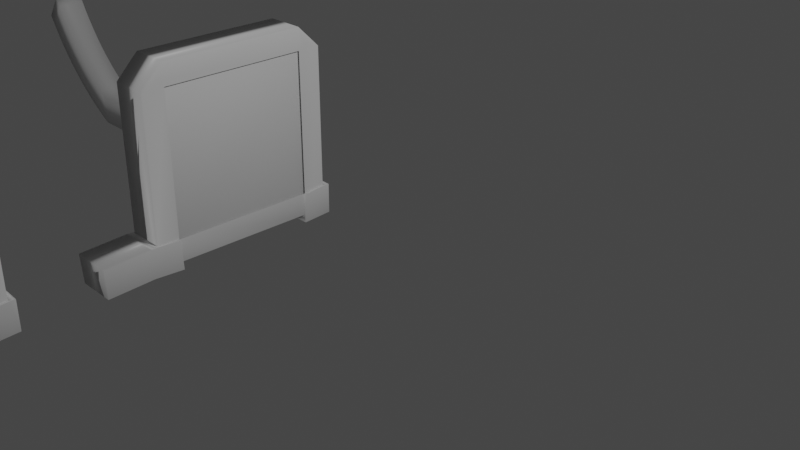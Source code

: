 # Source: Half_Glasses.blend  (saved by Blender 3.0.42; exported with 4.5.12 LTS)
import bpy
from mathutils import Matrix  # noqa: F401  (used for matrix-valued properties, if any)

bpy.ops.wm.read_factory_settings(use_empty=True)
scene = bpy.context.scene
scene.name = 'Scene'

# ---- collections
col_collection = bpy.data.collections.new('Collection'); scene.collection.children.link(col_collection)

# ---- materials (node trees are filled in below, after node groups)
mat_material = bpy.data.materials.new('Material')
mat_material.alpha_threshold = 0.0
mat_material.use_transparent_shadow = False
mat_material.line_color = (0.0, 0.0, 0.0, 1.0)

# ---- material node trees
mat_material.use_nodes = True; mat_material.node_tree.nodes.clear()
_N = mat_material.node_tree.nodes; _L = mat_material.node_tree.links
n0 = _N.new('ShaderNodeOutputMaterial'); n0.name = 'Material Output'; n0.location = (300, 300)
n1 = _N.new('ShaderNodeBsdfPrincipled'); n1.name = 'Principled BSDF'; n1.location = (10, 300)
n1.distribution = 'GGX'
n1.subsurface_method = 'RANDOM_WALK_SKIN'
n1.inputs[2].default_value = 0.4
n1.inputs[3].default_value = 1.45
n1.inputs[27].default_value = (0.0, 0.0, 0.0, 1.0)
n1.inputs[28].default_value = 1.0
_L.new(n1.outputs[0], n0.inputs[0])
n0.is_active_output = True

# ---- world
world_world = bpy.data.worlds.new('World'); scene.world = world_world
world_world.use_nodes = True; world_world.node_tree.nodes.clear()
_N = world_world.node_tree.nodes; _L = world_world.node_tree.links
n0 = _N.new('ShaderNodeOutputWorld'); n0.name = 'World Output'; n0.location = (300, 300)
n1 = _N.new('ShaderNodeBackground'); n1.name = 'Background'; n1.location = (10, 300)
n1.inputs[0].default_value = (0.05088, 0.05088, 0.05088, 1.0)
_L.new(n1.outputs[0], n0.inputs[0])
n0.is_active_output = True
world_world.color = (0.05088, 0.05088, 0.05088)
world_world.use_sun_shadow = False
world_world.sun_shadow_jitter_overblur = 0.0

# ---- cameras
cam_camera = bpy.data.cameras.new('Camera')
cam_camera.clip_end = 100.0
cam_camera.ortho_scale = 7.314

# ---- lights
light_light = bpy.data.lights.new('Light', 'POINT')
light_light.transmission_factor = 0.0
light_light.energy = 1000.0
light_light.shadow_soft_size = 0.1
light_light.shadow_maximum_resolution = 0.006
light_light.use_absolute_resolution = True

# ---- meshes
me_cube = bpy.data.meshes.new('Cube')
me_cube.from_pydata([(1.0, 0.7605, 0.7605), (1.0, 0.7605, -0.7605), (1.0, -0.7605, 0.7605), (1.0, -0.7605, -0.7605), (-1.0, 0.7605, 0.7605), (-1.0, 0.7605, -0.7605), (-1.0, -0.7605, 0.7605), (-1.0, -0.7605, -0.7605), (-1.064, 1.066, -1.065), (1.063, 1.066, -1.066), (-1.064, -1.066, -1.066), (-1.081, -0.7964, -1.078), (-1.0, 0.7374, -1.0), (1.0, 0.7429, -1.0), (1.0, 1.0, -0.7351), (-1.0, 1.0, -0.7467), (1.0, 1.0, -0.7378), (1.0, -0.7414, -1.0), (-1.0, -0.7939, -1.0), (1.0, -1.0, -0.7489), (-1.0, -1.0, -0.7447), (1.0, 1.0, 0.7652), (1.0, 0.7652, 1.0), (1.0, 0.834, 0.834), (-1.0, -1.0, 0.7652), (-1.0, -0.7652, 1.0), (-1.0, -0.834, 0.834), (1.0, -0.7652, 1.0), (1.0, -1.0, 0.7652), (1.0, -0.834, 0.834), (-1.0, 0.7652, 1.0), (-1.0, 1.0, 0.7652), (-1.0, 0.834, 0.834), (-1.035, -0.7939, -1.033), (1.043, 1.022, -0.7378), (1.034, -1.035, -0.7489), (-1.034, 1.035, -0.7467), (1.033, 0.7429, -1.035), (-1.048, -0.7605, -0.7605), (-1.048, 0.7605, -0.7605), (1.048, 0.7605, -0.7605), (1.048, -0.7605, -0.7605), (-1.033, 0.7374, -1.035), (1.048, 1.0, -0.7351), (1.034, -0.7414, -1.035), (-1.034, -1.035, -0.7447), (1.091, 1.065, -0.7411), (1.077, -1.082, -0.751), (1.064, -1.066, -1.066), (-1.077, 1.083, -0.7477), (1.077, 0.7449, -1.083), (-1.113, -0.7634, -0.7624), (-1.113, 0.7628, -0.763), (1.113, 0.7619, -0.7644), (1.113, -0.7629, -0.763), (-1.076, 0.7394, -1.083), (1.113, 1.002, -0.7394), (1.077, -0.7434, -1.082), (-1.077, -1.083, -0.7467), (-19.29, 1.141, -0.8082), (-19.28, 1.124, -1.126), (-19.33, 0.8211, -0.8236), (-19.29, 0.7977, -1.144), (-19.82, 1.141, -0.7391), (-19.88, 1.124, -1.056), (-19.86, 0.8211, -0.7541), (-19.9, 0.7977, -1.074), (-20.32, 1.141, -0.6651), (-20.46, 1.124, -0.9814), (-20.37, 0.8211, -0.6797), (-20.48, 0.7977, -0.9992), (-20.81, 1.141, -0.5863), (-21.02, 1.124, -0.9009), (-20.86, 0.8211, -0.6005), (-21.05, 0.7977, -0.9185), (-21.28, 1.141, -0.5029), (-21.56, 1.124, -0.8152), (-21.33, 0.8211, -0.5166), (-21.59, 0.7977, -0.8325), (-21.73, 1.141, -0.4152), (-22.09, 1.124, -0.7244), (-21.78, 0.8211, -0.4284), (-22.12, 0.7977, -0.7414), (-22.16, 1.141, -0.3232), (-22.59, 1.124, -0.6286), (-22.21, 0.8211, -0.3359), (-22.62, 0.7977, -0.6453), (-22.56, 1.141, -0.2273), (-23.06, 1.124, -0.5282), (-22.62, 0.8211, -0.2394), (-23.1, 0.7977, -0.5445), (-22.94, 1.141, -0.1275), (-23.51, 1.124, -0.4233), (-23.0, 0.8211, -0.1391), (-23.56, 0.7977, -0.4393), (-23.3, 1.141, -0.02425), (-23.94, 1.124, -0.3143), (-23.37, 0.8211, -0.03521), (-23.99, 0.7977, -0.3297), (-23.64, 1.141, 0.08234), (-24.34, 1.124, -0.2012), (-23.7, 0.8211, 0.07201), (-24.39, 0.7977, -0.2162), (-23.94, 1.141, 0.192), (-24.72, 1.124, -0.08444), (-24.01, 0.8211, 0.1823), (-24.77, 0.7977, -0.09894), (-24.23, 1.141, 0.3045), (-25.06, 1.124, 0.03578), (-24.3, 0.8211, 0.2955), (-25.12, 0.7977, 0.02182), (1.078, -1.584, -0.7773), (1.065, -1.567, -1.092), (-1.063, -1.568, -1.092), (-1.076, -1.584, -0.7731)], [], [(0, 1, 14, 21, 23), (5, 15, 36, 39), (3, 19, 35, 41), (12, 5, 39, 42), (17, 3, 41, 44), (16, 15, 31, 21, 14), (3, 2, 29, 28, 19), (5, 4, 32, 31, 15), (22, 30, 25, 27), (6, 7, 20, 24, 26), (14, 1, 40, 43), (12, 13, 17, 18), (13, 1, 3, 17), (18, 17, 44, 33), (1, 13, 37, 40), (20, 7, 38, 45), (20, 19, 28, 24), (13, 12, 42, 37), (7, 18, 33, 38), (15, 16, 34, 36), (4, 6, 26, 25, 30, 32), (18, 7, 5, 12), (19, 20, 45, 35), (21, 22, 23), (24, 25, 26), (27, 28, 29), (30, 31, 32), (27, 25, 24, 28), (30, 22, 21, 31), (2, 0, 23, 22, 27, 29), (41, 35, 47, 54), (43, 40, 53, 56), (44, 41, 54, 57), (40, 37, 50, 53), (33, 44, 57, 11), (37, 42, 55, 50), (45, 38, 51, 58), (36, 34, 46, 49), (38, 33, 11, 51), (34, 43, 56, 46), (35, 45, 58, 47), (39, 36, 49, 52), (16, 14, 43, 34), (47, 58, 114, 111), (8, 9, 50, 55), (8, 49, 46, 9), (51, 11, 10), (53, 50, 9), (56, 53, 9, 46), (49, 8, 60, 59), (52, 49, 59, 61), (11, 57, 48, 10), (57, 54, 48), (47, 48, 54), (58, 51, 10), (42, 39, 52, 55), (62, 61, 65, 66), (59, 60, 64, 63), (55, 52, 61, 62), (8, 55, 62, 60), (65, 63, 67, 69), (66, 65, 69, 70), (61, 59, 63, 65), (60, 62, 66, 64), (68, 70, 74, 72), (69, 67, 71, 73), (64, 66, 70, 68), (63, 64, 68, 67), (73, 71, 75, 77), (74, 73, 77, 78), (67, 68, 72, 71), (70, 69, 73, 74), (76, 78, 82, 80), (77, 75, 79, 81), (72, 74, 78, 76), (71, 72, 76, 75), (80, 82, 86, 84), (81, 79, 83, 85), (75, 76, 80, 79), (78, 77, 81, 82), (85, 83, 87, 89), (86, 85, 89, 90), (79, 80, 84, 83), (82, 81, 85, 86), (88, 90, 94, 92), (89, 87, 91, 93), (84, 86, 90, 88), (83, 84, 88, 87), (91, 92, 96, 95), (92, 94, 98, 96), (87, 88, 92, 91), (90, 89, 93, 94), (97, 95, 99, 101), (98, 97, 101, 102), (94, 93, 97, 98), (93, 91, 95, 97), (100, 102, 106, 104), (101, 99, 103, 105), (96, 98, 102, 100), (95, 96, 100, 99), (106, 105, 109, 110), (103, 104, 108, 107), (99, 100, 104, 103), (102, 101, 105, 106), (110, 109, 108), (107, 108, 109), (105, 103, 107, 109), (104, 106, 110, 108), (112, 111, 114, 113), (10, 48, 112, 113), (48, 47, 111, 112), (58, 10, 113, 114)])
me_cube.polygons.foreach_set('use_smooth', [True] * 112)
_uv = me_cube.uv_layers.new(name='UVMap')
_uv.uv.foreach_set('vector', [0.5951, 0.5299, 0.4049, 0.5299, 0.4081, 0.5, 0.5957, 0.5, 0.6043, 0.5207, 0.4049, 0.2201, 0.4067, 0.25, 0.4067, 0.25, 0.4049, 0.2201, 0.4049, 0.7201, 0.4064, 0.75, 0.4064, 0.75, 0.4049, 0.7201, 0.375, 0.2172, 0.4049, 0.2201, 0.4049, 0.2201, 0.375, 0.2172, 0.375, 0.7177, 0.4049, 0.7201, 0.4049, 0.7201, 0.375, 0.7177, 0.4078, 0.5, 0.4067, 0.25, 0.5957, 0.25, 0.5957, 0.5, 0.4081, 0.5, 0.4049, 0.7201, 0.5951, 0.7201, 0.6043, 0.7293, 0.5957, 0.75, 0.4064, 0.75, 0.4049, 0.2201, 0.5951, 0.2201, 0.6043, 0.2293, 0.5957, 0.25, 0.4067, 0.25, 0.625, 0.5293, 0.875, 0.5293, 0.875, 0.7207, 0.625, 0.7207, 0.5951, 0.02994, 0.4049, 0.02994, 0.4069, 0.0, 0.5957, 0.0, 0.6043, 0.02075, 0.4081, 0.5, 0.4049, 0.5299, 0.4049, 0.5299, 0.4081, 0.5, 0.125, 0.5328, 0.375, 0.5321, 0.375, 0.7177, 0.125, 0.7242, 0.375, 0.5321, 0.4049, 0.5299, 0.4049, 0.7201, 0.375, 0.7177, 0.125, 0.7242, 0.375, 0.7177, 0.375, 0.7177, 0.125, 0.7242, 0.4049, 0.5299, 0.375, 0.5321, 0.375, 0.5321, 0.4049, 0.5299, 0.4069, 0.0, 0.4049, 0.02994, 0.4049, 0.02994, 0.4069, 0.0, 0.4069, 1.0, 0.4064, 0.75, 0.5957, 0.75, 0.5957, 1.0, 0.375, 0.5321, 0.125, 0.5328, 0.125, 0.5328, 0.375, 0.5321, 0.4049, 0.02994, 0.375, 0.02576, 0.375, 0.02576, 0.4049, 0.02994, 0.4067, 0.25, 0.4078, 0.5, 0.4078, 0.5, 0.4067, 0.25, 0.5951, 0.2201, 0.5951, 0.02994, 0.6043, 0.02075, 0.625, 0.02934, 0.625, 0.2207, 0.6043, 0.2293, 0.375, 0.02576, 0.4049, 0.02994, 0.4049, 0.2201, 0.375, 0.2172, 0.4064, 0.75, 0.4069, 1.0, 0.4069, 1.0, 0.4064, 0.75, 0.5957, 0.5, 0.6103, 0.5147, 0.6043, 0.5207, 0.5957, 0.0, 0.6103, 0.01467, 0.6043, 0.02075, 0.625, 0.7207, 0.5957, 0.75, 0.6043, 0.7293, 0.625, 0.2207, 0.5957, 0.25, 0.6043, 0.2293, 0.625, 0.75, 0.625, 1.0, 0.5957, 1.0, 0.5957, 0.75, 0.625, 0.25, 0.625, 0.5, 0.5957, 0.5, 0.5957, 0.25, 0.5951, 0.7201, 0.5951, 0.5299, 0.6043, 0.5207, 0.625, 0.5293, 0.625, 0.7207, 0.6043, 0.7293, 0.4049, 0.7201, 0.4064, 0.75, 0.4064, 0.75, 0.4049, 0.7201, 0.4081, 0.5, 0.4049, 0.5299, 0.4049, 0.5299, 0.4081, 0.5, 0.375, 0.7177, 0.4049, 0.7201, 0.4049, 0.7201, 0.375, 0.7177, 0.4049, 0.5299, 0.375, 0.5321, 0.375, 0.5321, 0.4049, 0.5299, 0.125, 0.7242, 0.375, 0.7177, 0.375, 0.7177, 0.125, 0.7242, 0.375, 0.5321, 0.125, 0.5328, 0.125, 0.5328, 0.375, 0.5321, 0.4069, 0.0, 0.4049, 0.02994, 0.4049, 0.02994, 0.4069, 0.0, 0.4067, 0.25, 0.4078, 0.5, 0.4078, 0.5, 0.4067, 0.25, 0.4049, 0.02994, 0.375, 0.02576, 0.375, 0.02576, 0.4049, 0.02994, 0.4078, 0.5, 0.4081, 0.5, 0.4081, 0.5, 0.4078, 0.5, 0.4064, 0.75, 0.4069, 1.0, 0.4069, 1.0, 0.4064, 0.75, 0.4049, 0.2201, 0.4067, 0.25, 0.4067, 0.25, 0.4049, 0.2201, 0.4078, 0.5, 0.4081, 0.5, 0.4081, 0.5, 0.4078, 0.5, 0.4064, 0.75, 0.4069, 1.0, 0.4069, 1.0, 0.4064, 0.75, 0.125, 0.5, 0.375, 0.5, 0.375, 0.5321, 0.125, 0.5328, 0.375, 0.25, 0.4067, 0.25, 0.4078, 0.5, 0.375, 0.5, 0.4049, 0.02994, 0.375, 0.02576, 0.375, 0.0, 0.4049, 0.5299, 0.375, 0.5321, 0.375, 0.5, 0.4081, 0.5, 0.4049, 0.5299, 0.375, 0.5, 0.4078, 0.5, 0.4067, 0.25, 0.375, 0.25, 0.375, 0.25, 0.4067, 0.25, 0.4049, 0.2201, 0.4067, 0.25, 0.4067, 0.25, 0.4049, 0.2201, 0.125, 0.7242, 0.375, 0.7177, 0.375, 0.75, 0.125, 0.75, 0.375, 0.7177, 0.4049, 0.7201, 0.375, 0.75, 0.4064, 0.75, 0.375, 0.75, 0.4049, 0.7201, 0.4069, 0.0, 0.4049, 0.02994, 0.375, 0.0, 0.375, 0.2172, 0.4049, 0.2201, 0.4049, 0.2201, 0.375, 0.2172, 0.375, 0.2172, 0.4049, 0.2201, 0.4049, 0.2201, 0.375, 0.2172, 0.4067, 0.25, 0.375, 0.25, 0.375, 0.25, 0.4067, 0.25, 0.375, 0.2172, 0.4049, 0.2201, 0.4049, 0.2201, 0.375, 0.2172, 0.125, 0.5, 0.125, 0.5328, 0.125, 0.5328, 0.125, 0.5, 0.4049, 0.2201, 0.4067, 0.25, 0.4067, 0.25, 0.4049, 0.2201, 0.375, 0.2172, 0.4049, 0.2201, 0.4049, 0.2201, 0.375, 0.2172, 0.4049, 0.2201, 0.4067, 0.25, 0.4067, 0.25, 0.4049, 0.2201, 0.125, 0.5, 0.125, 0.5328, 0.125, 0.5328, 0.125, 0.5, 0.125, 0.5, 0.125, 0.5328, 0.125, 0.5328, 0.125, 0.5, 0.4049, 0.2201, 0.4067, 0.25, 0.4067, 0.25, 0.4049, 0.2201, 0.125, 0.5, 0.125, 0.5328, 0.125, 0.5328, 0.125, 0.5, 0.4067, 0.25, 0.375, 0.25, 0.375, 0.25, 0.4067, 0.25, 0.4049, 0.2201, 0.4067, 0.25, 0.4067, 0.25, 0.4049, 0.2201, 0.375, 0.2172, 0.4049, 0.2201, 0.4049, 0.2201, 0.375, 0.2172, 0.4067, 0.25, 0.375, 0.25, 0.375, 0.25, 0.4067, 0.25, 0.375, 0.2172, 0.4049, 0.2201, 0.4049, 0.2201, 0.375, 0.2172, 0.125, 0.5, 0.125, 0.5328, 0.125, 0.5328, 0.125, 0.5, 0.4049, 0.2201, 0.4067, 0.25, 0.4067, 0.25, 0.4049, 0.2201, 0.125, 0.5, 0.125, 0.5328, 0.125, 0.5328, 0.125, 0.5, 0.4067, 0.25, 0.375, 0.25, 0.375, 0.25, 0.4067, 0.25, 0.125, 0.5, 0.125, 0.5328, 0.125, 0.5328, 0.125, 0.5, 0.4049, 0.2201, 0.4067, 0.25, 0.4067, 0.25, 0.4049, 0.2201, 0.4067, 0.25, 0.375, 0.25, 0.375, 0.25, 0.4067, 0.25, 0.375, 0.2172, 0.4049, 0.2201, 0.4049, 0.2201, 0.375, 0.2172, 0.4049, 0.2201, 0.4067, 0.25, 0.4067, 0.25, 0.4049, 0.2201, 0.375, 0.2172, 0.4049, 0.2201, 0.4049, 0.2201, 0.375, 0.2172, 0.4067, 0.25, 0.375, 0.25, 0.375, 0.25, 0.4067, 0.25, 0.375, 0.2172, 0.4049, 0.2201, 0.4049, 0.2201, 0.375, 0.2172, 0.125, 0.5, 0.125, 0.5328, 0.125, 0.5328, 0.125, 0.5, 0.4049, 0.2201, 0.4067, 0.25, 0.4067, 0.25, 0.4049, 0.2201, 0.125, 0.5, 0.125, 0.5328, 0.125, 0.5328, 0.125, 0.5, 0.4067, 0.25, 0.375, 0.25, 0.375, 0.25, 0.4067, 0.25, 0.4067, 0.25, 0.375, 0.25, 0.375, 0.25, 0.4067, 0.25, 0.125, 0.5, 0.125, 0.5328, 0.125, 0.5328, 0.125, 0.5, 0.4067, 0.25, 0.375, 0.25, 0.375, 0.25, 0.4067, 0.25, 0.375, 0.2172, 0.4049, 0.2201, 0.4049, 0.2201, 0.375, 0.2172, 0.4049, 0.2201, 0.4067, 0.25, 0.4067, 0.25, 0.4049, 0.2201, 0.375, 0.2172, 0.4049, 0.2201, 0.4049, 0.2201, 0.375, 0.2172, 0.375, 0.2172, 0.4049, 0.2201, 0.4049, 0.2201, 0.375, 0.2172, 0.4049, 0.2201, 0.4067, 0.25, 0.4067, 0.25, 0.4049, 0.2201, 0.125, 0.5, 0.125, 0.5328, 0.125, 0.5328, 0.125, 0.5, 0.4049, 0.2201, 0.4067, 0.25, 0.4067, 0.25, 0.4049, 0.2201, 0.125, 0.5, 0.125, 0.5328, 0.125, 0.5328, 0.125, 0.5, 0.4067, 0.25, 0.375, 0.25, 0.375, 0.25, 0.4067, 0.25, 0.375, 0.2172, 0.4049, 0.2201, 0.4049, 0.2201, 0.375, 0.2172, 0.4067, 0.25, 0.375, 0.25, 0.375, 0.25, 0.4067, 0.25, 0.4067, 0.25, 0.375, 0.25, 0.375, 0.25, 0.4067, 0.25, 0.375, 0.2172, 0.4049, 0.2201, 0.4049, 0.2201, 0.375, 0.2172, 0.375, 0.2172, 0.4049, 0.2201, 0.375, 0.25, 0.4067, 0.25, 0.375, 0.25, 0.4049, 0.2201, 0.4049, 0.2201, 0.4067, 0.25, 0.4067, 0.25, 0.4049, 0.2201, 0.125, 0.5, 0.125, 0.5328, 0.125, 0.5328, 0.125, 0.5, 0.375, 0.75, 0.4064, 0.75, 0.4069, 1.0, 0.375, 1.0, 0.125, 0.75, 0.375, 0.75, 0.375, 0.75, 0.125, 0.75, 0.375, 0.75, 0.4064, 0.75, 0.4064, 0.75, 0.375, 0.75, 0.4069, 0.0, 0.375, 0.0, 0.375, 0.0, 0.4069, 0.0])
me_cube.materials.append(mat_material)
me_cube.use_remesh_preserve_volume = False
me_cube.use_remesh_preserve_attributes = False
me_cube.use_mirror_vertex_groups = False
me_cube.update()
me_cube_002 = bpy.data.meshes.new('Cube.002')
me_cube_002.from_pydata([(0.9391, -0.9437, -0.9775), (0.9391, 0.9654, -0.9775), (0.9391, -0.9437, 0.9325), (0.9391, 0.9654, 0.9325)], [], [(0, 1, 3, 2)])
me_cube_002.polygons.foreach_set('use_smooth', [True] * 1)
_uv = me_cube_002.uv_layers.new(name='UVMap')
_uv.uv.foreach_set('vector', [0.0, 0.0, 1.0, 0.0, 1.0, 1.0, 0.0, 1.0])
me_cube_002.materials.append(mat_material)
me_cube_002.use_remesh_preserve_volume = False
me_cube_002.use_remesh_preserve_attributes = False
me_cube_002.use_mirror_vertex_groups = False
me_cube_002.update()
me_cube_003 = bpy.data.meshes.new('Cube.003')
me_cube_003.from_pydata([(-0.9391, -0.993, -0.993), (-0.9391, 0.993, -0.993), (0.9391, -0.993, -0.993), (0.9391, 0.993, -0.993), (-0.9391, -0.993, 0.7618), (-0.9391, -0.7822, 0.9726), (-0.9391, 0.7822, 0.9726), (-0.9391, 0.993, 0.7618), (0.9391, -0.7822, 0.9726), (0.9391, -0.993, 0.7618), (0.9391, 0.993, 0.7618), (0.9391, 0.7822, 0.9726)], [], [(11, 6, 5, 8), (3, 10, 11, 8, 9, 2), (0, 4, 5, 6, 7, 1), (1, 3, 2, 0), (1, 7, 10, 3), (6, 11, 10, 7), (8, 5, 4, 9), (2, 9, 4, 0)])
me_cube_003.polygons.foreach_set('use_smooth', [True] * 8)
_uv = me_cube_003.uv_layers.new(name='UVMap')
_uv.uv.foreach_set('vector', [0.625, 0.5265, 0.875, 0.5265, 0.875, 0.7235, 0.625, 0.7235, 0.375, 0.5, 0.5982, 0.5, 0.625, 0.5265, 0.625, 0.7235, 0.5982, 0.75, 0.375, 0.75, 0.375, 0.0, 0.5982, 0.0, 0.625, 0.02654, 0.625, 0.2235, 0.5982, 0.25, 0.375, 0.25, 0.125, 0.5, 0.375, 0.5, 0.375, 0.75, 0.125, 0.75, 0.375, 0.25, 0.5982, 0.25, 0.5982, 0.5, 0.375, 0.5, 0.625, 0.25, 0.625, 0.5, 0.5982, 0.5, 0.5982, 0.25, 0.625, 0.75, 0.625, 1.0, 0.5982, 1.0, 0.5982, 0.75, 0.375, 0.75, 0.5982, 0.75, 0.5982, 1.0, 0.375, 1.0])
me_cube_003.materials.append(mat_material)
me_cube_003.use_remesh_preserve_volume = False
me_cube_003.use_remesh_preserve_attributes = False
me_cube_003.use_mirror_vertex_groups = False
me_cube_003.update()
me_cube_004 = bpy.data.meshes.new('Cube.004')
me_cube_004.from_pydata([(0.9391, -0.9437, -0.9775), (0.9391, 0.9654, -0.9775), (0.9391, -0.9437, 0.9325), (0.9391, 0.9654, 0.9325)], [], [(0, 1, 3, 2)])
me_cube_004.polygons.foreach_set('use_smooth', [True] * 1)
_uv = me_cube_004.uv_layers.new(name='UVMap')
_uv.uv.foreach_set('vector', [0.0, 0.0, 1.0, 0.0, 1.0, 1.0, 0.0, 1.0])
me_cube_004.materials.append(mat_material)
me_cube_004.use_remesh_preserve_volume = False
me_cube_004.use_remesh_preserve_attributes = False
me_cube_004.use_mirror_vertex_groups = False
me_cube_004.update()
me_cube_005 = bpy.data.meshes.new('Cube.005')
me_cube_005.from_pydata([(1.0, -2.718, 0.7605), (1.0, -2.718, -0.7605), (1.0, -4.239, 0.7605), (1.0, -4.239, -0.7605), (-1.0, -2.718, 0.7605), (-1.0, -2.718, -0.7605), (-1.0, -4.239, 0.7605), (-1.0, -4.239, -0.7605), (-1.064, -2.412, -1.065), (1.063, -2.412, -1.066), (-1.064, -4.544, -1.066), (-1.081, -4.275, -1.078), (-1.0, -2.741, -1.0), (1.0, -2.735, -1.0), (1.0, -2.478, -0.7351), (-1.0, -2.478, -0.7467), (1.0, -2.478, -0.7378), (1.0, -4.22, -1.0), (-1.0, -4.272, -1.0), (1.0, -4.478, -0.7489), (-1.0, -4.478, -0.7447), (1.0, -2.478, 0.7652), (1.0, -2.713, 1.0), (1.0, -2.644, 0.834), (-1.0, -4.478, 0.7652), (-1.0, -4.243, 1.0), (-1.0, -4.312, 0.834), (1.0, -4.243, 1.0), (1.0, -4.478, 0.7652), (1.0, -4.312, 0.834), (-1.0, -2.713, 1.0), (-1.0, -2.478, 0.7652), (-1.0, -2.644, 0.834), (-1.035, -4.272, -1.033), (1.043, -2.457, -0.7378), (1.034, -4.513, -0.7489), (-1.034, -2.443, -0.7467), (1.033, -2.735, -1.035), (-1.048, -4.239, -0.7605), (-1.048, -2.718, -0.7605), (1.048, -2.718, -0.7605), (1.048, -4.239, -0.7605), (-1.033, -2.741, -1.035), (1.048, -2.478, -0.7351), (1.034, -4.22, -1.035), (-1.034, -4.513, -0.7447), (1.091, -2.414, -0.7411), (1.077, -4.56, -0.751), (1.064, -4.544, -1.066), (-1.077, -2.396, -0.7477), (1.077, -2.733, -1.083), (-1.113, -4.242, -0.7624), (-1.113, -2.715, -0.763), (1.113, -2.716, -0.7644), (1.113, -4.241, -0.763), (-1.076, -2.739, -1.083), (1.113, -2.477, -0.7394), (1.077, -4.222, -1.082), (-1.077, -4.561, -0.7467), (-19.29, -2.337, -0.8082), (-19.28, -2.354, -1.126), (-19.33, -2.657, -0.8236), (-19.29, -2.681, -1.144), (-19.82, -2.337, -0.7391), (-19.88, -2.354, -1.056), (-19.86, -2.657, -0.7541), (-19.9, -2.681, -1.074), (-20.32, -2.337, -0.6651), (-20.46, -2.354, -0.9814), (-20.37, -2.657, -0.6797), (-20.48, -2.681, -0.9992), (-20.81, -2.337, -0.5863), (-21.02, -2.354, -0.9009), (-20.86, -2.657, -0.6005), (-21.05, -2.681, -0.9185), (-21.28, -2.337, -0.5029), (-21.56, -2.354, -0.8152), (-21.33, -2.657, -0.5166), (-21.59, -2.681, -0.8325), (-21.73, -2.337, -0.4152), (-22.09, -2.354, -0.7244), (-21.78, -2.657, -0.4284), (-22.12, -2.681, -0.7414), (-22.16, -2.337, -0.3232), (-22.59, -2.354, -0.6286), (-22.21, -2.657, -0.3359), (-22.62, -2.681, -0.6453), (-22.56, -2.337, -0.2273), (-23.06, -2.354, -0.5282), (-22.62, -2.657, -0.2394), (-23.1, -2.681, -0.5445), (-22.94, -2.337, -0.1275), (-23.51, -2.354, -0.4233), (-23.0, -2.657, -0.1391), (-23.56, -2.681, -0.4393), (-23.3, -2.337, -0.02425), (-23.94, -2.354, -0.3143), (-23.37, -2.657, -0.03521), (-23.99, -2.681, -0.3297), (-23.64, -2.337, 0.08234), (-24.34, -2.354, -0.2012), (-23.7, -2.657, 0.07201), (-24.39, -2.681, -0.2162), (-23.94, -2.337, 0.192), (-24.72, -2.354, -0.08444), (-24.01, -2.657, 0.1823), (-24.77, -2.681, -0.09894), (-24.23, -2.337, 0.3045), (-25.06, -2.354, 0.03578), (-24.3, -2.657, 0.2955), (-25.12, -2.681, 0.02182), (1.078, -5.062, -0.7773), (1.065, -5.046, -1.092), (-1.063, -5.046, -1.092), (-1.076, -5.063, -0.7731)], [], [(0, 1, 14, 21, 23), (5, 15, 36, 39), (3, 19, 35, 41), (12, 5, 39, 42), (17, 3, 41, 44), (16, 15, 31, 21, 14), (3, 2, 29, 28, 19), (5, 4, 32, 31, 15), (22, 30, 25, 27), (6, 7, 20, 24, 26), (14, 1, 40, 43), (12, 13, 17, 18), (13, 1, 3, 17), (18, 17, 44, 33), (1, 13, 37, 40), (20, 7, 38, 45), (20, 19, 28, 24), (13, 12, 42, 37), (7, 18, 33, 38), (15, 16, 34, 36), (4, 6, 26, 25, 30, 32), (18, 7, 5, 12), (19, 20, 45, 35), (21, 22, 23), (24, 25, 26), (27, 28, 29), (30, 31, 32), (27, 25, 24, 28), (30, 22, 21, 31), (2, 0, 23, 22, 27, 29), (41, 35, 47, 54), (43, 40, 53, 56), (44, 41, 54, 57), (40, 37, 50, 53), (33, 44, 57, 11), (37, 42, 55, 50), (45, 38, 51, 58), (36, 34, 46, 49), (38, 33, 11, 51), (34, 43, 56, 46), (35, 45, 58, 47), (39, 36, 49, 52), (16, 14, 43, 34), (47, 58, 114, 111), (8, 9, 50, 55), (8, 49, 46, 9), (51, 11, 10), (53, 50, 9), (56, 53, 9, 46), (49, 8, 60, 59), (52, 49, 59, 61), (11, 57, 48, 10), (57, 54, 48), (47, 48, 54), (58, 51, 10), (42, 39, 52, 55), (62, 61, 65, 66), (59, 60, 64, 63), (55, 52, 61, 62), (8, 55, 62, 60), (65, 63, 67, 69), (66, 65, 69, 70), (61, 59, 63, 65), (60, 62, 66, 64), (68, 70, 74, 72), (69, 67, 71, 73), (64, 66, 70, 68), (63, 64, 68, 67), (73, 71, 75, 77), (74, 73, 77, 78), (67, 68, 72, 71), (70, 69, 73, 74), (76, 78, 82, 80), (77, 75, 79, 81), (72, 74, 78, 76), (71, 72, 76, 75), (80, 82, 86, 84), (81, 79, 83, 85), (75, 76, 80, 79), (78, 77, 81, 82), (85, 83, 87, 89), (86, 85, 89, 90), (79, 80, 84, 83), (82, 81, 85, 86), (88, 90, 94, 92), (89, 87, 91, 93), (84, 86, 90, 88), (83, 84, 88, 87), (91, 92, 96, 95), (92, 94, 98, 96), (87, 88, 92, 91), (90, 89, 93, 94), (97, 95, 99, 101), (98, 97, 101, 102), (94, 93, 97, 98), (93, 91, 95, 97), (100, 102, 106, 104), (101, 99, 103, 105), (96, 98, 102, 100), (95, 96, 100, 99), (106, 105, 109, 110), (103, 104, 108, 107), (99, 100, 104, 103), (102, 101, 105, 106), (110, 109, 108), (107, 108, 109), (105, 103, 107, 109), (104, 106, 110, 108), (112, 111, 114, 113), (10, 48, 112, 113), (48, 47, 111, 112), (58, 10, 113, 114)])
me_cube_005.polygons.foreach_set('use_smooth', [True] * 112)
_uv = me_cube_005.uv_layers.new(name='UVMap')
_uv.uv.foreach_set('vector', [0.5951, 0.5299, 0.4049, 0.5299, 0.4081, 0.5, 0.5957, 0.5, 0.6043, 0.5207, 0.4049, 0.2201, 0.4067, 0.25, 0.4067, 0.25, 0.4049, 0.2201, 0.4049, 0.7201, 0.4064, 0.75, 0.4064, 0.75, 0.4049, 0.7201, 0.375, 0.2172, 0.4049, 0.2201, 0.4049, 0.2201, 0.375, 0.2172, 0.375, 0.7177, 0.4049, 0.7201, 0.4049, 0.7201, 0.375, 0.7177, 0.4078, 0.5, 0.4067, 0.25, 0.5957, 0.25, 0.5957, 0.5, 0.4081, 0.5, 0.4049, 0.7201, 0.5951, 0.7201, 0.6043, 0.7293, 0.5957, 0.75, 0.4064, 0.75, 0.4049, 0.2201, 0.5951, 0.2201, 0.6043, 0.2293, 0.5957, 0.25, 0.4067, 0.25, 0.625, 0.5293, 0.875, 0.5293, 0.875, 0.7207, 0.625, 0.7207, 0.5951, 0.02994, 0.4049, 0.02994, 0.4069, 0.0, 0.5957, 0.0, 0.6043, 0.02075, 0.4081, 0.5, 0.4049, 0.5299, 0.4049, 0.5299, 0.4081, 0.5, 0.125, 0.5328, 0.375, 0.5321, 0.375, 0.7177, 0.125, 0.7242, 0.375, 0.5321, 0.4049, 0.5299, 0.4049, 0.7201, 0.375, 0.7177, 0.125, 0.7242, 0.375, 0.7177, 0.375, 0.7177, 0.125, 0.7242, 0.4049, 0.5299, 0.375, 0.5321, 0.375, 0.5321, 0.4049, 0.5299, 0.4069, 0.0, 0.4049, 0.02994, 0.4049, 0.02994, 0.4069, 0.0, 0.4069, 1.0, 0.4064, 0.75, 0.5957, 0.75, 0.5957, 1.0, 0.375, 0.5321, 0.125, 0.5328, 0.125, 0.5328, 0.375, 0.5321, 0.4049, 0.02994, 0.375, 0.02576, 0.375, 0.02576, 0.4049, 0.02994, 0.4067, 0.25, 0.4078, 0.5, 0.4078, 0.5, 0.4067, 0.25, 0.5951, 0.2201, 0.5951, 0.02994, 0.6043, 0.02075, 0.625, 0.02934, 0.625, 0.2207, 0.6043, 0.2293, 0.375, 0.02576, 0.4049, 0.02994, 0.4049, 0.2201, 0.375, 0.2172, 0.4064, 0.75, 0.4069, 1.0, 0.4069, 1.0, 0.4064, 0.75, 0.5957, 0.5, 0.6103, 0.5147, 0.6043, 0.5207, 0.5957, 0.0, 0.6103, 0.01467, 0.6043, 0.02075, 0.625, 0.7207, 0.5957, 0.75, 0.6043, 0.7293, 0.625, 0.2207, 0.5957, 0.25, 0.6043, 0.2293, 0.625, 0.75, 0.625, 1.0, 0.5957, 1.0, 0.5957, 0.75, 0.625, 0.25, 0.625, 0.5, 0.5957, 0.5, 0.5957, 0.25, 0.5951, 0.7201, 0.5951, 0.5299, 0.6043, 0.5207, 0.625, 0.5293, 0.625, 0.7207, 0.6043, 0.7293, 0.4049, 0.7201, 0.4064, 0.75, 0.4064, 0.75, 0.4049, 0.7201, 0.4081, 0.5, 0.4049, 0.5299, 0.4049, 0.5299, 0.4081, 0.5, 0.375, 0.7177, 0.4049, 0.7201, 0.4049, 0.7201, 0.375, 0.7177, 0.4049, 0.5299, 0.375, 0.5321, 0.375, 0.5321, 0.4049, 0.5299, 0.125, 0.7242, 0.375, 0.7177, 0.375, 0.7177, 0.125, 0.7242, 0.375, 0.5321, 0.125, 0.5328, 0.125, 0.5328, 0.375, 0.5321, 0.4069, 0.0, 0.4049, 0.02994, 0.4049, 0.02994, 0.4069, 0.0, 0.4067, 0.25, 0.4078, 0.5, 0.4078, 0.5, 0.4067, 0.25, 0.4049, 0.02994, 0.375, 0.02576, 0.375, 0.02576, 0.4049, 0.02994, 0.4078, 0.5, 0.4081, 0.5, 0.4081, 0.5, 0.4078, 0.5, 0.4064, 0.75, 0.4069, 1.0, 0.4069, 1.0, 0.4064, 0.75, 0.4049, 0.2201, 0.4067, 0.25, 0.4067, 0.25, 0.4049, 0.2201, 0.4078, 0.5, 0.4081, 0.5, 0.4081, 0.5, 0.4078, 0.5, 0.4064, 0.75, 0.4069, 1.0, 0.4069, 1.0, 0.4064, 0.75, 0.125, 0.5, 0.375, 0.5, 0.375, 0.5321, 0.125, 0.5328, 0.375, 0.25, 0.4067, 0.25, 0.4078, 0.5, 0.375, 0.5, 0.4049, 0.02994, 0.375, 0.02576, 0.375, 0.0, 0.4049, 0.5299, 0.375, 0.5321, 0.375, 0.5, 0.4081, 0.5, 0.4049, 0.5299, 0.375, 0.5, 0.4078, 0.5, 0.4067, 0.25, 0.375, 0.25, 0.375, 0.25, 0.4067, 0.25, 0.4049, 0.2201, 0.4067, 0.25, 0.4067, 0.25, 0.4049, 0.2201, 0.125, 0.7242, 0.375, 0.7177, 0.375, 0.75, 0.125, 0.75, 0.375, 0.7177, 0.4049, 0.7201, 0.375, 0.75, 0.4064, 0.75, 0.375, 0.75, 0.4049, 0.7201, 0.4069, 0.0, 0.4049, 0.02994, 0.375, 0.0, 0.375, 0.2172, 0.4049, 0.2201, 0.4049, 0.2201, 0.375, 0.2172, 0.375, 0.2172, 0.4049, 0.2201, 0.4049, 0.2201, 0.375, 0.2172, 0.4067, 0.25, 0.375, 0.25, 0.375, 0.25, 0.4067, 0.25, 0.375, 0.2172, 0.4049, 0.2201, 0.4049, 0.2201, 0.375, 0.2172, 0.125, 0.5, 0.125, 0.5328, 0.125, 0.5328, 0.125, 0.5, 0.4049, 0.2201, 0.4067, 0.25, 0.4067, 0.25, 0.4049, 0.2201, 0.375, 0.2172, 0.4049, 0.2201, 0.4049, 0.2201, 0.375, 0.2172, 0.4049, 0.2201, 0.4067, 0.25, 0.4067, 0.25, 0.4049, 0.2201, 0.125, 0.5, 0.125, 0.5328, 0.125, 0.5328, 0.125, 0.5, 0.125, 0.5, 0.125, 0.5328, 0.125, 0.5328, 0.125, 0.5, 0.4049, 0.2201, 0.4067, 0.25, 0.4067, 0.25, 0.4049, 0.2201, 0.125, 0.5, 0.125, 0.5328, 0.125, 0.5328, 0.125, 0.5, 0.4067, 0.25, 0.375, 0.25, 0.375, 0.25, 0.4067, 0.25, 0.4049, 0.2201, 0.4067, 0.25, 0.4067, 0.25, 0.4049, 0.2201, 0.375, 0.2172, 0.4049, 0.2201, 0.4049, 0.2201, 0.375, 0.2172, 0.4067, 0.25, 0.375, 0.25, 0.375, 0.25, 0.4067, 0.25, 0.375, 0.2172, 0.4049, 0.2201, 0.4049, 0.2201, 0.375, 0.2172, 0.125, 0.5, 0.125, 0.5328, 0.125, 0.5328, 0.125, 0.5, 0.4049, 0.2201, 0.4067, 0.25, 0.4067, 0.25, 0.4049, 0.2201, 0.125, 0.5, 0.125, 0.5328, 0.125, 0.5328, 0.125, 0.5, 0.4067, 0.25, 0.375, 0.25, 0.375, 0.25, 0.4067, 0.25, 0.125, 0.5, 0.125, 0.5328, 0.125, 0.5328, 0.125, 0.5, 0.4049, 0.2201, 0.4067, 0.25, 0.4067, 0.25, 0.4049, 0.2201, 0.4067, 0.25, 0.375, 0.25, 0.375, 0.25, 0.4067, 0.25, 0.375, 0.2172, 0.4049, 0.2201, 0.4049, 0.2201, 0.375, 0.2172, 0.4049, 0.2201, 0.4067, 0.25, 0.4067, 0.25, 0.4049, 0.2201, 0.375, 0.2172, 0.4049, 0.2201, 0.4049, 0.2201, 0.375, 0.2172, 0.4067, 0.25, 0.375, 0.25, 0.375, 0.25, 0.4067, 0.25, 0.375, 0.2172, 0.4049, 0.2201, 0.4049, 0.2201, 0.375, 0.2172, 0.125, 0.5, 0.125, 0.5328, 0.125, 0.5328, 0.125, 0.5, 0.4049, 0.2201, 0.4067, 0.25, 0.4067, 0.25, 0.4049, 0.2201, 0.125, 0.5, 0.125, 0.5328, 0.125, 0.5328, 0.125, 0.5, 0.4067, 0.25, 0.375, 0.25, 0.375, 0.25, 0.4067, 0.25, 0.4067, 0.25, 0.375, 0.25, 0.375, 0.25, 0.4067, 0.25, 0.125, 0.5, 0.125, 0.5328, 0.125, 0.5328, 0.125, 0.5, 0.4067, 0.25, 0.375, 0.25, 0.375, 0.25, 0.4067, 0.25, 0.375, 0.2172, 0.4049, 0.2201, 0.4049, 0.2201, 0.375, 0.2172, 0.4049, 0.2201, 0.4067, 0.25, 0.4067, 0.25, 0.4049, 0.2201, 0.375, 0.2172, 0.4049, 0.2201, 0.4049, 0.2201, 0.375, 0.2172, 0.375, 0.2172, 0.4049, 0.2201, 0.4049, 0.2201, 0.375, 0.2172, 0.4049, 0.2201, 0.4067, 0.25, 0.4067, 0.25, 0.4049, 0.2201, 0.125, 0.5, 0.125, 0.5328, 0.125, 0.5328, 0.125, 0.5, 0.4049, 0.2201, 0.4067, 0.25, 0.4067, 0.25, 0.4049, 0.2201, 0.125, 0.5, 0.125, 0.5328, 0.125, 0.5328, 0.125, 0.5, 0.4067, 0.25, 0.375, 0.25, 0.375, 0.25, 0.4067, 0.25, 0.375, 0.2172, 0.4049, 0.2201, 0.4049, 0.2201, 0.375, 0.2172, 0.4067, 0.25, 0.375, 0.25, 0.375, 0.25, 0.4067, 0.25, 0.4067, 0.25, 0.375, 0.25, 0.375, 0.25, 0.4067, 0.25, 0.375, 0.2172, 0.4049, 0.2201, 0.4049, 0.2201, 0.375, 0.2172, 0.375, 0.2172, 0.4049, 0.2201, 0.375, 0.25, 0.4067, 0.25, 0.375, 0.25, 0.4049, 0.2201, 0.4049, 0.2201, 0.4067, 0.25, 0.4067, 0.25, 0.4049, 0.2201, 0.125, 0.5, 0.125, 0.5328, 0.125, 0.5328, 0.125, 0.5, 0.375, 0.75, 0.4064, 0.75, 0.4069, 1.0, 0.375, 1.0, 0.125, 0.75, 0.375, 0.75, 0.375, 0.75, 0.125, 0.75, 0.375, 0.75, 0.4064, 0.75, 0.4064, 0.75, 0.375, 0.75, 0.4069, 0.0, 0.375, 0.0, 0.375, 0.0, 0.4069, 0.0])
me_cube_005.materials.append(mat_material)
me_cube_005.use_remesh_preserve_volume = False
me_cube_005.use_remesh_preserve_attributes = False
me_cube_005.use_mirror_vertex_groups = False
me_cube_005.update()
me_cube_006 = bpy.data.meshes.new('Cube.006')
me_cube_006.from_pydata([(0.9391, -5.364, -0.9775), (0.9391, -3.455, -0.9775), (0.9391, -5.364, 0.9325), (0.9391, -3.455, 0.9325)], [], [(0, 1, 3, 2)])
me_cube_006.polygons.foreach_set('use_smooth', [True] * 1)
_uv = me_cube_006.uv_layers.new(name='UVMap')
_uv.uv.foreach_set('vector', [0.0, 0.0, 1.0, 0.0, 1.0, 1.0, 0.0, 1.0])
me_cube_006.materials.append(mat_material)
me_cube_006.use_remesh_preserve_volume = False
me_cube_006.use_remesh_preserve_attributes = False
me_cube_006.use_mirror_vertex_groups = False
me_cube_006.update()
me_cube_007 = bpy.data.meshes.new('Cube.007')
me_cube_007.from_pydata([(-0.9391, -4.471, -0.993), (-0.9391, -2.485, -0.993), (0.9391, -4.471, -0.993), (0.9391, -2.485, -0.993), (-0.9391, -4.471, 0.7618), (-0.9391, -4.26, 0.9726), (-0.9391, -2.696, 0.9726), (-0.9391, -2.485, 0.7618), (0.9391, -4.26, 0.9726), (0.9391, -4.471, 0.7618), (0.9391, -2.485, 0.7618), (0.9391, -2.696, 0.9726)], [], [(11, 6, 5, 8), (3, 10, 11, 8, 9, 2), (0, 4, 5, 6, 7, 1), (1, 3, 2, 0), (1, 7, 10, 3), (6, 11, 10, 7), (8, 5, 4, 9), (2, 9, 4, 0)])
me_cube_007.polygons.foreach_set('use_smooth', [True] * 8)
_uv = me_cube_007.uv_layers.new(name='UVMap')
_uv.uv.foreach_set('vector', [0.625, 0.5265, 0.875, 0.5265, 0.875, 0.7235, 0.625, 0.7235, 0.375, 0.5, 0.5982, 0.5, 0.625, 0.5265, 0.625, 0.7235, 0.5982, 0.75, 0.375, 0.75, 0.375, 0.0, 0.5982, 0.0, 0.625, 0.02654, 0.625, 0.2235, 0.5982, 0.25, 0.375, 0.25, 0.125, 0.5, 0.375, 0.5, 0.375, 0.75, 0.125, 0.75, 0.375, 0.25, 0.5982, 0.25, 0.5982, 0.5, 0.375, 0.5, 0.625, 0.25, 0.625, 0.5, 0.5982, 0.5, 0.5982, 0.25, 0.625, 0.75, 0.625, 1.0, 0.5982, 1.0, 0.5982, 0.75, 0.375, 0.75, 0.5982, 0.75, 0.5982, 1.0, 0.375, 1.0])
me_cube_007.materials.append(mat_material)
me_cube_007.use_remesh_preserve_volume = False
me_cube_007.use_remesh_preserve_attributes = False
me_cube_007.use_mirror_vertex_groups = False
me_cube_007.update()
me_cube_008 = bpy.data.meshes.new('Cube.008')
me_cube_008.from_pydata([(0.9391, -5.364, -0.9775), (0.9391, -3.455, -0.9775), (0.9391, -5.364, 0.9325), (0.9391, -3.455, 0.9325)], [], [(0, 1, 3, 2)])
me_cube_008.polygons.foreach_set('use_smooth', [True] * 1)
_uv = me_cube_008.uv_layers.new(name='UVMap')
_uv.uv.foreach_set('vector', [0.0, 0.0, 1.0, 0.0, 1.0, 1.0, 0.0, 1.0])
me_cube_008.materials.append(mat_material)
me_cube_008.use_remesh_preserve_volume = False
me_cube_008.use_remesh_preserve_attributes = False
me_cube_008.use_mirror_vertex_groups = False
me_cube_008.update()

# ---- objects
ob_cube = bpy.data.objects.new('Cube', me_cube)
ob_light = bpy.data.objects.new('Light', light_light)
ob_camera = bpy.data.objects.new('Camera', cam_camera)
ob_cube_001 = bpy.data.objects.new('Cube.001', me_cube_002)
ob_cube_002 = bpy.data.objects.new('Cube.002', me_cube_003)
ob_cube_003 = bpy.data.objects.new('Cube.003', me_cube_004)
ob_cube_004 = bpy.data.objects.new('Cube.004', me_cube_005)
ob_cube_005 = bpy.data.objects.new('Cube.005', me_cube_006)
ob_cube_006 = bpy.data.objects.new('Cube.006', me_cube_007)
ob_cube_007 = bpy.data.objects.new('Cube.007', me_cube_008)

# ---- transforms, parenting, visibility, modifiers, constraints
ob_cube.location = (-2.973, 0.0, 0.0)
ob_cube.scale = (0.247, 1.224, 1.224)
ob_cube.lock_rotations_4d = False
ob_cube.empty_display_type = 'ARROWS'
ob_cube.lineart.crease_threshold = 0.0
ob_light.location = (4.076, 1.005, 5.904)
ob_light.rotation_euler = (0.6503, 0.05522, 1.866)
ob_light.lock_rotations_4d = False
ob_light.empty_display_type = 'ARROWS'
ob_light.color = (0.0, 0.0, 0.0, 0.0)
ob_light.lineart.crease_threshold = 0.0
ob_camera.location = (7.359, -6.926, 4.958)
ob_camera.rotation_euler = (1.109, 0.0, 0.8149)
ob_camera.lock_rotations_4d = False
ob_camera.empty_display_type = 'ARROWS'
ob_camera.color = (0.0, 0.0, 0.0, 0.0)
ob_camera.display_type = 'WIRE'
ob_camera.lineart.crease_threshold = 0.0
ob_cube_001.location = (-2.92, -0.0155, 0.02775)
ob_cube_001.scale = (0.1775, 0.9631, 0.9848)
ob_cube_001.lock_rotations_4d = False
ob_cube_001.empty_display_type = 'ARROWS'
ob_cube_001.lineart.crease_threshold = 0.0
ob_cube_002.location = (-2.985, 0.0, 0.0)
ob_cube_002.scale = (0.247, 1.224, 1.224)
ob_cube_002.lock_rotations_4d = False
ob_cube_002.empty_display_type = 'ARROWS'
ob_cube_002.lineart.crease_threshold = 0.0
ob_cube_003.location = (-3.384, -0.0155, 0.02775)
ob_cube_003.scale = (0.1775, 0.9631, 0.9848)
ob_cube_003.lock_rotations_4d = False
ob_cube_003.empty_display_type = 'ARROWS'
ob_cube_003.lineart.crease_threshold = 0.0
ob_cube_004.location = (-2.973, 0.0, 0.0)
ob_cube_004.scale = (0.247, 1.224, 1.224)
ob_cube_004.lock_rotations_4d = False
ob_cube_004.empty_display_type = 'ARROWS'
ob_cube_004.lineart.crease_threshold = 0.0
ob_cube_005.location = (-2.92, -0.0155, 0.02775)
ob_cube_005.scale = (0.1775, 0.9631, 0.9848)
ob_cube_005.lock_rotations_4d = False
ob_cube_005.empty_display_type = 'ARROWS'
ob_cube_005.lineart.crease_threshold = 0.0
ob_cube_006.location = (-2.985, 0.0, 0.0)
ob_cube_006.scale = (0.247, 1.224, 1.224)
ob_cube_006.lock_rotations_4d = False
ob_cube_006.empty_display_type = 'ARROWS'
ob_cube_006.lineart.crease_threshold = 0.0
ob_cube_007.location = (-3.384, -0.0155, 0.02775)
ob_cube_007.scale = (0.1775, 0.9631, 0.9848)
ob_cube_007.lock_rotations_4d = False
ob_cube_007.empty_display_type = 'ARROWS'
ob_cube_007.lineart.crease_threshold = 0.0

# ---- collection membership
col_collection.objects.link(ob_cube)
col_collection.objects.link(ob_light)
col_collection.objects.link(ob_camera)
col_collection.objects.link(ob_cube_001)
col_collection.objects.link(ob_cube_002)
col_collection.objects.link(ob_cube_003)
col_collection.objects.link(ob_cube_004)
col_collection.objects.link(ob_cube_005)
col_collection.objects.link(ob_cube_006)
col_collection.objects.link(ob_cube_007)

# ---- scene / render settings (as saved in the file)
scene.camera = ob_camera
scene.frame_start = 1; scene.frame_end = 250; scene.frame_set(1)
scene.render.engine = 'BLENDER_EEVEE_NEXT'
scene.cycles.sampling_pattern = 'TABULATED_SOBOL'
scene.cycles.use_light_tree = False
scene.view_settings.view_transform = 'Filmic'
bpy.context.view_layer.update()
